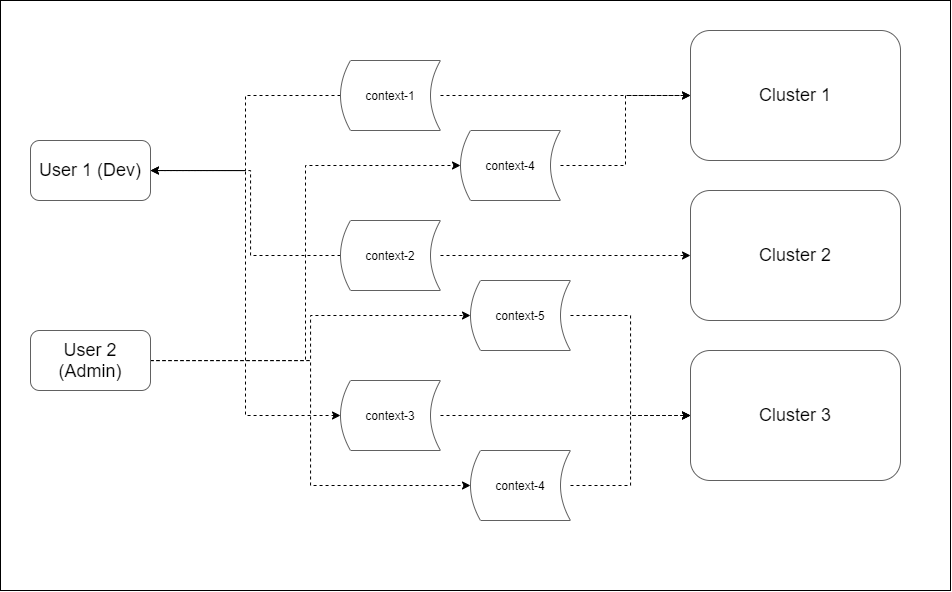

The diagram above was exported from draw.io. Its source (the exported page's mxGraphModel, read from the mxfile embedded in the PNG):
<mxGraphModel dx="1221" dy="705" grid="1" gridSize="10" guides="1" tooltips="1" connect="1" arrows="1" fold="1" page="1" pageScale="1" pageWidth="1169" pageHeight="827" math="0" shadow="0">
  <root>
    <mxCell id="pcyla0CtVzfEEgMFbAzZ-0" />
    <mxCell id="pcyla0CtVzfEEgMFbAzZ-1" parent="pcyla0CtVzfEEgMFbAzZ-0" />
    <mxCell id="A-t3FXmufP2lCZr-f1Gc-0" value="" style="rounded=0;whiteSpace=wrap;html=1;" vertex="1" parent="pcyla0CtVzfEEgMFbAzZ-1">
      <mxGeometry x="20" y="40" width="950" height="590" as="geometry" />
    </mxCell>
    <mxCell id="pcyla0CtVzfEEgMFbAzZ-2" value="&lt;font style=&quot;font-size: 18px&quot;&gt;Cluster 1&lt;/font&gt;" style="rounded=1;whiteSpace=wrap;html=1;strokeColor=#616161;" parent="pcyla0CtVzfEEgMFbAzZ-1" vertex="1">
      <mxGeometry x="710" y="70" width="210" height="130" as="geometry" />
    </mxCell>
    <mxCell id="pcyla0CtVzfEEgMFbAzZ-3" value="&lt;font style=&quot;font-size: 18px&quot;&gt;Cluster 2&lt;br&gt;&lt;/font&gt;" style="rounded=1;whiteSpace=wrap;html=1;strokeColor=#616161;" parent="pcyla0CtVzfEEgMFbAzZ-1" vertex="1">
      <mxGeometry x="710" y="230" width="210" height="130" as="geometry" />
    </mxCell>
    <mxCell id="pcyla0CtVzfEEgMFbAzZ-4" value="&lt;font style=&quot;font-size: 18px&quot;&gt;Cluster 3&lt;/font&gt;" style="rounded=1;whiteSpace=wrap;html=1;strokeColor=#616161;" parent="pcyla0CtVzfEEgMFbAzZ-1" vertex="1">
      <mxGeometry x="710" y="390" width="210" height="130" as="geometry" />
    </mxCell>
    <mxCell id="pcyla0CtVzfEEgMFbAzZ-14" style="edgeStyle=orthogonalEdgeStyle;rounded=0;orthogonalLoop=1;jettySize=auto;html=1;entryX=0;entryY=0.5;entryDx=0;entryDy=0;dashed=1;" parent="pcyla0CtVzfEEgMFbAzZ-1" source="pcyla0CtVzfEEgMFbAzZ-5" target="pcyla0CtVzfEEgMFbAzZ-13" edge="1">
      <mxGeometry relative="1" as="geometry" />
    </mxCell>
    <mxCell id="pcyla0CtVzfEEgMFbAzZ-5" value="&lt;font style=&quot;font-size: 18px&quot;&gt;User 1 (Dev)&lt;/font&gt;" style="rounded=1;whiteSpace=wrap;html=1;strokeColor=#616161;" parent="pcyla0CtVzfEEgMFbAzZ-1" vertex="1">
      <mxGeometry x="50" y="180" width="120" height="60" as="geometry" />
    </mxCell>
    <mxCell id="pcyla0CtVzfEEgMFbAzZ-17" style="edgeStyle=orthogonalEdgeStyle;rounded=0;orthogonalLoop=1;jettySize=auto;html=1;entryX=0;entryY=0.5;entryDx=0;entryDy=0;dashed=1;" parent="pcyla0CtVzfEEgMFbAzZ-1" source="pcyla0CtVzfEEgMFbAzZ-6" target="pcyla0CtVzfEEgMFbAzZ-16" edge="1">
      <mxGeometry relative="1" as="geometry" />
    </mxCell>
    <mxCell id="pcyla0CtVzfEEgMFbAzZ-20" style="edgeStyle=orthogonalEdgeStyle;rounded=0;orthogonalLoop=1;jettySize=auto;html=1;dashed=1;" parent="pcyla0CtVzfEEgMFbAzZ-1" source="pcyla0CtVzfEEgMFbAzZ-6" target="pcyla0CtVzfEEgMFbAzZ-19" edge="1">
      <mxGeometry relative="1" as="geometry" />
    </mxCell>
    <mxCell id="pcyla0CtVzfEEgMFbAzZ-23" style="edgeStyle=orthogonalEdgeStyle;rounded=0;orthogonalLoop=1;jettySize=auto;html=1;entryX=0;entryY=0.5;entryDx=0;entryDy=0;dashed=1;" parent="pcyla0CtVzfEEgMFbAzZ-1" source="pcyla0CtVzfEEgMFbAzZ-6" target="pcyla0CtVzfEEgMFbAzZ-22" edge="1">
      <mxGeometry relative="1" as="geometry" />
    </mxCell>
    <mxCell id="pcyla0CtVzfEEgMFbAzZ-6" value="&lt;font style=&quot;font-size: 18px&quot;&gt;User 2 (Admin)&lt;/font&gt;" style="rounded=1;whiteSpace=wrap;html=1;strokeColor=#616161;" parent="pcyla0CtVzfEEgMFbAzZ-1" vertex="1">
      <mxGeometry x="50" y="370" width="120" height="60" as="geometry" />
    </mxCell>
    <mxCell id="pcyla0CtVzfEEgMFbAzZ-8" style="edgeStyle=orthogonalEdgeStyle;rounded=0;orthogonalLoop=1;jettySize=auto;html=1;entryX=1;entryY=0.5;entryDx=0;entryDy=0;dashed=1;" parent="pcyla0CtVzfEEgMFbAzZ-1" source="pcyla0CtVzfEEgMFbAzZ-7" target="pcyla0CtVzfEEgMFbAzZ-5" edge="1">
      <mxGeometry relative="1" as="geometry" />
    </mxCell>
    <mxCell id="pcyla0CtVzfEEgMFbAzZ-9" style="edgeStyle=orthogonalEdgeStyle;rounded=0;orthogonalLoop=1;jettySize=auto;html=1;dashed=1;" parent="pcyla0CtVzfEEgMFbAzZ-1" source="pcyla0CtVzfEEgMFbAzZ-7" target="pcyla0CtVzfEEgMFbAzZ-2" edge="1">
      <mxGeometry relative="1" as="geometry" />
    </mxCell>
    <mxCell id="pcyla0CtVzfEEgMFbAzZ-7" value="context-1" style="shape=dataStorage;whiteSpace=wrap;html=1;strokeColor=#616161;" parent="pcyla0CtVzfEEgMFbAzZ-1" vertex="1">
      <mxGeometry x="360" y="100" width="100" height="70" as="geometry" />
    </mxCell>
    <mxCell id="pcyla0CtVzfEEgMFbAzZ-11" style="edgeStyle=orthogonalEdgeStyle;rounded=0;orthogonalLoop=1;jettySize=auto;html=1;dashed=1;" parent="pcyla0CtVzfEEgMFbAzZ-1" source="pcyla0CtVzfEEgMFbAzZ-10" target="pcyla0CtVzfEEgMFbAzZ-5" edge="1">
      <mxGeometry relative="1" as="geometry">
        <Array as="points">
          <mxPoint x="270" y="295" />
          <mxPoint x="270" y="210" />
        </Array>
      </mxGeometry>
    </mxCell>
    <mxCell id="pcyla0CtVzfEEgMFbAzZ-12" style="edgeStyle=orthogonalEdgeStyle;rounded=0;orthogonalLoop=1;jettySize=auto;html=1;dashed=1;" parent="pcyla0CtVzfEEgMFbAzZ-1" source="pcyla0CtVzfEEgMFbAzZ-10" target="pcyla0CtVzfEEgMFbAzZ-3" edge="1">
      <mxGeometry relative="1" as="geometry" />
    </mxCell>
    <mxCell id="pcyla0CtVzfEEgMFbAzZ-10" value="context-2" style="shape=dataStorage;whiteSpace=wrap;html=1;strokeColor=#616161;" parent="pcyla0CtVzfEEgMFbAzZ-1" vertex="1">
      <mxGeometry x="360" y="260" width="100" height="70" as="geometry" />
    </mxCell>
    <mxCell id="pcyla0CtVzfEEgMFbAzZ-15" style="edgeStyle=orthogonalEdgeStyle;rounded=0;orthogonalLoop=1;jettySize=auto;html=1;dashed=1;" parent="pcyla0CtVzfEEgMFbAzZ-1" source="pcyla0CtVzfEEgMFbAzZ-13" target="pcyla0CtVzfEEgMFbAzZ-4" edge="1">
      <mxGeometry relative="1" as="geometry" />
    </mxCell>
    <mxCell id="pcyla0CtVzfEEgMFbAzZ-13" value="context-3" style="shape=dataStorage;whiteSpace=wrap;html=1;strokeColor=#616161;" parent="pcyla0CtVzfEEgMFbAzZ-1" vertex="1">
      <mxGeometry x="360" y="420" width="100" height="70" as="geometry" />
    </mxCell>
    <mxCell id="pcyla0CtVzfEEgMFbAzZ-18" style="edgeStyle=orthogonalEdgeStyle;rounded=0;orthogonalLoop=1;jettySize=auto;html=1;dashed=1;" parent="pcyla0CtVzfEEgMFbAzZ-1" source="pcyla0CtVzfEEgMFbAzZ-16" target="pcyla0CtVzfEEgMFbAzZ-2" edge="1">
      <mxGeometry relative="1" as="geometry" />
    </mxCell>
    <mxCell id="pcyla0CtVzfEEgMFbAzZ-16" value="context-4" style="shape=dataStorage;whiteSpace=wrap;html=1;strokeColor=#616161;" parent="pcyla0CtVzfEEgMFbAzZ-1" vertex="1">
      <mxGeometry x="480" y="170" width="100" height="70" as="geometry" />
    </mxCell>
    <mxCell id="pcyla0CtVzfEEgMFbAzZ-21" style="edgeStyle=orthogonalEdgeStyle;rounded=0;orthogonalLoop=1;jettySize=auto;html=1;dashed=1;" parent="pcyla0CtVzfEEgMFbAzZ-1" source="pcyla0CtVzfEEgMFbAzZ-19" target="pcyla0CtVzfEEgMFbAzZ-4" edge="1">
      <mxGeometry relative="1" as="geometry" />
    </mxCell>
    <mxCell id="pcyla0CtVzfEEgMFbAzZ-19" value="context-5" style="shape=dataStorage;whiteSpace=wrap;html=1;strokeColor=#616161;" parent="pcyla0CtVzfEEgMFbAzZ-1" vertex="1">
      <mxGeometry x="490" y="320" width="100" height="70" as="geometry" />
    </mxCell>
    <mxCell id="pcyla0CtVzfEEgMFbAzZ-24" style="edgeStyle=orthogonalEdgeStyle;rounded=0;orthogonalLoop=1;jettySize=auto;html=1;dashed=1;" parent="pcyla0CtVzfEEgMFbAzZ-1" source="pcyla0CtVzfEEgMFbAzZ-22" target="pcyla0CtVzfEEgMFbAzZ-4" edge="1">
      <mxGeometry relative="1" as="geometry" />
    </mxCell>
    <mxCell id="pcyla0CtVzfEEgMFbAzZ-22" value="context-4" style="shape=dataStorage;whiteSpace=wrap;html=1;strokeColor=#616161;" parent="pcyla0CtVzfEEgMFbAzZ-1" vertex="1">
      <mxGeometry x="490" y="490" width="100" height="70" as="geometry" />
    </mxCell>
  </root>
</mxGraphModel>